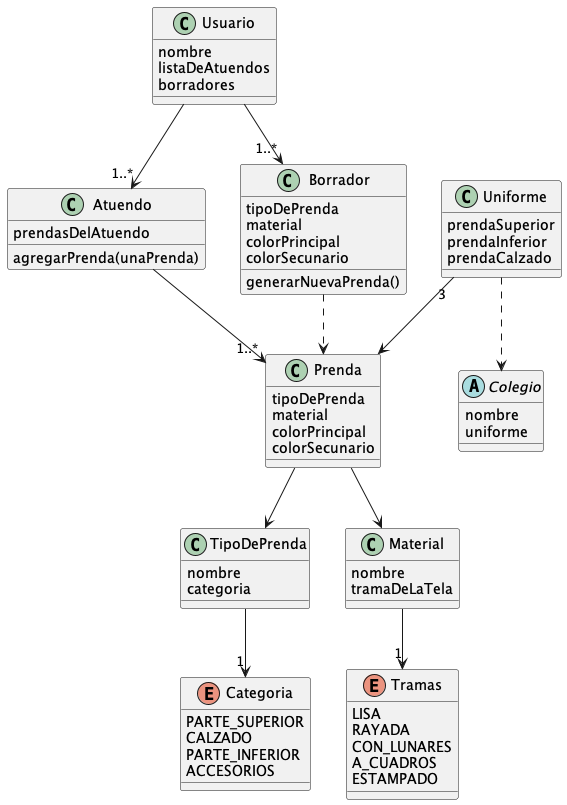

The diagram above was rendered by PlantUML. Its source (embedded in the PNG):
@startuml
class Prenda{
  tipoDePrenda
  material
  colorPrincipal
  colorSecunario
}
class TipoDePrenda{
nombre
categoria
}
enum Categoria{
  PARTE_SUPERIOR
  CALZADO
  PARTE_INFERIOR
  ACCESORIOS
}
class Atuendo{
prendasDelAtuendo
agregarPrenda(unaPrenda)
}
class Borrador{
tipoDePrenda
material
colorPrincipal
colorSecunario
generarNuevaPrenda()
}
abstract class Colegio{
nombre
uniforme
}
class Material{
nombre
tramaDeLaTela
}
enum Tramas{
  LISA
  RAYADA
  CON_LUNARES
  A_CUADROS
  ESTAMPADO

}
class Uniforme{
prendaSuperior
prendaInferior
prendaCalzado
}
class Usuario{
nombre
listaDeAtuendos
borradores
}
Usuario -->"1..*" Borrador
Usuario -->"1..*" Atuendo
Uniforme "3"-->  Prenda
Uniforme ..> Colegio
Material -->"1" Tramas
Prenda --> Material
Borrador ..> Prenda
Atuendo -->"1..*" Prenda
TipoDePrenda --> "1" Categoria
Prenda --> TipoDePrenda
@enduml